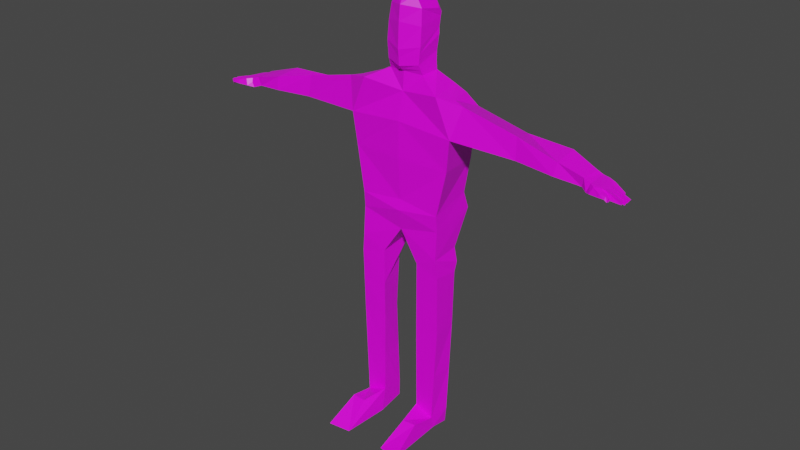 # Source: ActorV1.blend  (saved by Blender 3.1.7; exported with 4.5.12 LTS)
import bpy
from mathutils import Matrix  # noqa: F401  (used for matrix-valued properties, if any)

bpy.ops.wm.read_factory_settings(use_empty=True)
scene = bpy.context.scene
scene.name = 'Scene'

# ---- collections
col_collection = bpy.data.collections.new('Collection'); scene.collection.children.link(col_collection)

# ---- images (referenced by path relative to the original .blend; pixels are not part of the script)
import os
ASSET_DIR = os.environ.get("B2B_ASSET_DIR", "")  # directory of the original .blend (textures are referenced by path, not embedded)
HERE = os.path.dirname(os.path.abspath(__file__))  # packed textures are extracted next to this script under _unpacked/

def load_image(name, relpath, width, height, colorspace="sRGB"):
    """Load a texture the original file referenced (path relative to the .blend, or extracted next to this script)."""
    p = next((c for c in (os.path.join(HERE, relpath), os.path.join(ASSET_DIR, relpath)) if relpath and os.path.exists(c)), "")
    if p:
        img = bpy.data.images.load(p, check_existing=True)
        img.name = name
    else:  # same state as the original file: an image datablock whose file is absent (Cycles renders it pink)
        img = bpy.data.images.new(name, width, height)
        img.source = "FILE"
        img.filepath = "//" + (relpath or name)
    img.colorspace_settings.name = colorspace
    return img
img_skinmap_png_001 = load_image('skinmap.png.001', 'skinmap.png', 1024, 1024, 'sRGB')

# ---- materials (node trees are filled in below, after node groups)
mat_material = bpy.data.materials.new('Material')
mat_material.alpha_threshold = 0.0
mat_material.use_transparent_shadow = False
mat_material.line_color = (0.0, 0.0, 0.0, 1.0)

# ---- material node trees
mat_material.use_nodes = True; mat_material.node_tree.nodes.clear()
_N = mat_material.node_tree.nodes; _L = mat_material.node_tree.links
n0 = _N.new('ShaderNodeOutputMaterial'); n0.name = 'Material Output'; n0.location = (300, 300)
n1 = _N.new('ShaderNodeBsdfPrincipled'); n1.name = 'Principled BSDF'; n1.location = (10, 300)
n1.distribution = 'GGX'
n1.subsurface_method = 'BURLEY'
n1.inputs[2].default_value = 0.4
n1.inputs[3].default_value = 1.45
n1.inputs[27].default_value = (0.0, 0.0, 0.0, 1.0)
n1.inputs[28].default_value = 1.0
n2 = _N.new('ShaderNodeTexImage'); n2.name = 'Image Texture'; n2.location = (-280, 280)
n2.image = img_skinmap_png_001
_L.new(n1.outputs[0], n0.inputs[0])
_L.new(n2.outputs[0], n1.inputs[0])
n0.is_active_output = True

# ---- world
world_world = bpy.data.worlds.new('World'); scene.world = world_world
world_world.use_nodes = True; world_world.node_tree.nodes.clear()
_N = world_world.node_tree.nodes; _L = world_world.node_tree.links
n0 = _N.new('ShaderNodeOutputWorld'); n0.name = 'World Output'; n0.location = (300, 300)
n1 = _N.new('ShaderNodeBackground'); n1.name = 'Background'; n1.location = (10, 300)
n1.inputs[0].default_value = (0.05088, 0.05088, 0.05088, 1.0)
_L.new(n1.outputs[0], n0.inputs[0])
n0.is_active_output = True
world_world.color = (0.05088, 0.05088, 0.05088)
world_world.use_sun_shadow = False
world_world.sun_shadow_jitter_overblur = 0.0

# ---- meshes
me_cube = bpy.data.meshes.new('Cube')
me_cube.from_pydata([(0.567, 0.2405, 0.9783), (0.7556, 0.4452, -0.2762), (0.7013, -0.4191, 0.9669), (0.9, -0.3759, -0.2189), (0.3387, -0.3762, -3.235), (0.4091, 0.01739, -3.198), (0.7756, -0.3804, -3.202), (0.7704, 0.03374, -3.153), (0.7339, 0.3202, -0.8392), (0.7419, -0.4079, -1.006), (0.7316, 0.1082, -1.747), (0.7485, -0.4211, -1.785), (0.3539, -0.373, -4.757), (0.3642, 0.03756, -4.801), (0.6987, -0.3955, -4.886), (0.7684, -0.06699, -4.826), (0.8507, 0.3973, 0.2677), (0.9638, -0.4054, 0.3346), (0.8157, 0.1884, 0.9101), (0.921, -0.2209, 0.9157), (1.002, 0.2586, 0.705), (1.112, -0.2733, 0.8691), (2.62, 0.106, 0.1597), (2.737, -0.3247, 0.2444), (2.756, 0.1741, 0.4991), (2.774, -0.2761, 0.4574), (2.069, -0.2709, 0.2754), (2.039, -0.2252, 0.6356), (1.952, 0.1919, 0.2333), (1.936, 0.2317, 0.511), (0.7065, -0.3388, -5.096), (0.7294, -0.04609, -5.117), (0.3134, -0.4994, -5.133), (0.3707, 0.03829, -5.104), (0.4473, -0.8457, -4.798), (0.685, -0.824, -4.792), (0.3589, -1.336, -5.129), (0.7401, -1.404, -5.106), (0.3128, -0.2348, 1.167), (0.3265, 0.09346, 1.18), (0.3194, -0.3053, 1.621), (0.2975, 0.1711, 1.823), (0.2889, -0.2403, 2.188), (0.3086, 0.2049, 2.057), (0.1705, -0.2302, 2.377), (0.1968, 0.1921, 2.278), (0.2912, -0.3096, 1.334), (0.2923, 0.1285, 1.472), (0.294, 0.2082, 1.982), (0.3127, -0.2762, 1.924), (0.7824, -0.4079, -2.099), (0.7863, 0.04531, -2.161), (0.2989, 0.2411, -1.854), (0.3449, -0.3866, -1.984), (0.7458, -0.3873, -1.285), (0.7467, 0.4194, -1.14), (3.189, -0.279, 0.2047), (3.228, -0.3084, 0.3633), (3.151, 0.04023, 0.1997), (3.24, 0.03276, 0.3706), (3.294, 0.0165, 0.1683), (3.5, 0.0543, 0.1589), (3.537, 0.03841, 0.2664), (0.4339, 0.1065, -2.322), (0.7913, 0.09808, -1.988), (3.529, -0.3553, 0.1742), (3.327, 0.05019, 0.3216), (3.35, -0.3211, 0.3188), (3.296, -0.3488, 0.1726), (3.583, -0.2309, 0.269), (3.506, -0.2392, 0.1644), (3.512, -0.3151, 0.3121), (3.439, -0.3677, 0.1691), (3.337, -0.3476, 0.2541), (3.58, -0.3229, 0.289), (3.493, -0.3744, 0.1823), (3.545, -0.3378, 0.3047), (3.386, -0.4235, 0.2032), (3.431, -0.3906, 0.3093), (3.533, -0.3813, 0.1953), (3.554, -0.3559, 0.2898), (3.557, -0.4639, 0.2161), (3.56, -0.4473, 0.2712), (3.645, -0.3927, 0.1883), (3.626, -0.3833, 0.2736), (3.631, -0.4708, 0.2198), (3.611, -0.449, 0.2669), (3.672, -0.4022, 0.1881), (3.655, -0.3922, 0.2604), (3.657, -0.4705, 0.216), (3.663, -0.4483, 0.2586), (3.695, -0.3986, 0.172), (3.692, -0.3938, 0.2255), (3.692, -0.4624, 0.1844), (3.69, -0.4318, 0.2251), (3.563, -0.1332, 0.2665), (3.482, -0.1246, 0.1515), (3.564, -0.05477, 0.2543), (3.487, -0.024, 0.1588), (3.433, 0.05037, 0.2997), (3.85, -0.3302, 0.1454), (3.841, -0.2831, 0.1921), (3.828, -0.2834, 0.1382), (3.854, -0.3297, 0.1968), (3.881, -0.229, 0.18), (3.897, -0.2715, 0.1814), (3.856, -0.2223, 0.1305), (3.871, -0.2755, 0.127), (3.898, -0.1546, 0.1759), (3.894, -0.1939, 0.1759), (3.858, -0.1503, 0.1286), (3.865, -0.1956, 0.1284), (3.39, 0.03331, 0.1545), (3.743, -0.03943, 0.1906), (3.744, -0.04041, 0.1465), (3.759, -0.09532, 0.1833), (3.745, -0.09412, 0.1429), (0.1598, -0.05194, 2.358), (0.07426, -0.1181, 2.404), (0.07477, 0.07443, 2.393), (-0.567, 0.2405, 0.9783), (-0.7556, 0.4452, -0.2762), (-0.7013, -0.4191, 0.9669), (-0.9, -0.3759, -0.2189), (0.0, 0.4097, 0.8612), (0.0, 0.4181, -0.01173), (0.0, -0.327, 0.8753), (0.0, -0.4314, -0.2128), (-0.3387, -0.3762, -3.235), (-0.4091, 0.01739, -3.198), (-0.7756, -0.3804, -3.202), (-0.7704, 0.03374, -3.153), (-0.7339, 0.3202, -0.8392), (-0.7419, -0.4079, -1.006), (0.0, 0.4698, -0.6448), (0.0, -0.3928, -0.9275), (-0.7316, 0.1082, -1.747), (-0.7485, -0.4211, -1.785), (0.0, -0.3635, -1.468), (-0.3539, -0.373, -4.757), (-0.3642, 0.03756, -4.801), (-0.6987, -0.3955, -4.886), (-0.7684, -0.06699, -4.826), (-0.8507, 0.3973, 0.2677), (0.0, -0.431, 0.4117), (-0.9638, -0.4054, 0.3346), (0.0, 0.4741, 0.5359), (-0.8157, 0.1884, 0.9101), (-0.921, -0.2209, 0.9157), (-1.002, 0.2586, 0.705), (-1.112, -0.2733, 0.8691), (-2.62, 0.106, 0.1597), (-2.737, -0.3247, 0.2444), (-2.756, 0.1741, 0.4991), (-2.774, -0.2761, 0.4574), (-2.069, -0.2709, 0.2754), (-2.039, -0.2252, 0.6356), (-1.952, 0.1919, 0.2333), (-1.936, 0.2317, 0.511), (-0.7065, -0.3388, -5.096), (-0.7294, -0.04609, -5.117), (-0.3134, -0.4994, -5.133), (-0.3707, 0.03829, -5.104), (-0.4473, -0.8457, -4.798), (-0.685, -0.824, -4.792), (-0.3589, -1.336, -5.129), (-0.7401, -1.404, -5.106), (-0.3128, -0.2348, 1.167), (0.0, -0.3029, 1.19), (-0.3265, 0.09346, 1.18), (0.0, 0.1837, 1.158), (-0.3194, -0.3053, 1.621), (0.0, -0.4414, 1.559), (-0.2975, 0.1711, 1.823), (0.0, 0.3334, 1.656), (-0.2889, -0.2403, 2.188), (0.0, -0.3947, 2.233), (-0.3086, 0.2049, 2.057), (0.0, 0.3288, 2.097), (-0.1705, -0.2302, 2.377), (0.0, -0.2879, 2.394), (-0.1968, 0.1921, 2.278), (0.0, 0.2355, 2.297), (-0.2912, -0.3096, 1.334), (-1.841e-18, -0.419, 1.297), (0.0, 0.327, 1.495), (-0.2923, 0.1285, 1.472), (0.0, -0.4227, 1.984), (-0.294, 0.2082, 1.982), (-0.3127, -0.2762, 1.924), (0.0, 0.3589, 1.946), (-0.7824, -0.4079, -2.099), (-0.7863, 0.04531, -2.161), (-0.2989, 0.2411, -1.854), (-0.3449, -0.3866, -1.984), (-0.7458, -0.3873, -1.285), (-0.7467, 0.4194, -1.14), (0.0, 0.4445, -1.145), (0.0, -0.4439, -1.106), (-3.189, -0.279, 0.2047), (-3.228, -0.3084, 0.3633), (-3.151, 0.04023, 0.1997), (-3.24, 0.03276, 0.3706), (-3.294, 0.0165, 0.1683), (-3.5, 0.0543, 0.1589), (-3.537, 0.03841, 0.2664), (-0.4339, 0.1065, -2.322), (-0.7913, 0.09808, -1.988), (-3.529, -0.3553, 0.1742), (-3.327, 0.05019, 0.3216), (-3.35, -0.3211, 0.3188), (-3.296, -0.3488, 0.1726), (-3.583, -0.2309, 0.269), (-3.506, -0.2392, 0.1644), (-3.512, -0.3151, 0.3121), (-3.439, -0.3677, 0.1691), (-3.337, -0.3476, 0.2541), (-3.58, -0.3229, 0.289), (-3.493, -0.3744, 0.1823), (-3.545, -0.3378, 0.3047), (-3.386, -0.4235, 0.2032), (-3.431, -0.3906, 0.3093), (-3.533, -0.3813, 0.1953), (-3.554, -0.3559, 0.2898), (-3.557, -0.4639, 0.2161), (-3.56, -0.4473, 0.2712), (-3.645, -0.3927, 0.1883), (-3.626, -0.3833, 0.2736), (-3.631, -0.4708, 0.2198), (-3.611, -0.449, 0.2669), (-3.672, -0.4022, 0.1881), (-3.655, -0.3922, 0.2604), (-3.657, -0.4705, 0.216), (-3.663, -0.4483, 0.2586), (-3.695, -0.3986, 0.172), (-3.692, -0.3938, 0.2255), (-3.692, -0.4624, 0.1844), (-3.69, -0.4318, 0.2251), (-3.563, -0.1332, 0.2665), (-3.482, -0.1246, 0.1515), (-3.564, -0.05477, 0.2543), (-3.487, -0.024, 0.1588), (-3.433, 0.05037, 0.2997), (-3.85, -0.3302, 0.1454), (-3.841, -0.2831, 0.1921), (-3.828, -0.2834, 0.1382), (-3.854, -0.3297, 0.1968), (-3.881, -0.229, 0.18), (-3.897, -0.2715, 0.1814), (-3.856, -0.2223, 0.1305), (-3.871, -0.2755, 0.127), (-3.898, -0.1546, 0.1759), (-3.894, -0.1939, 0.1759), (-3.858, -0.1503, 0.1286), (-3.865, -0.1956, 0.1284), (-3.39, 0.03331, 0.1545), (-3.743, -0.03943, 0.1906), (-3.744, -0.04041, 0.1465), (-3.759, -0.09532, 0.1833), (-3.745, -0.09412, 0.1429), (0.0, 0.07613, 2.403), (-0.1598, -0.05194, 2.358), (0.0, -0.19, 2.404), (-0.07426, -0.1181, 2.404), (-0.07477, 0.07443, 2.393), (0.779, -0.3942, -2.65), (0.3418, -0.3814, -2.608), (0.7783, 0.03953, -2.656), (0.4216, 0.06203, -2.759), (-0.779, -0.3942, -2.651), (-0.3418, -0.3814, -2.61), (-0.7783, 0.03952, -2.657), (-0.4215, 0.06194, -2.76), (0.3867, 0.02748, -3.999), (0.3463, -0.3746, -3.996), (0.7371, -0.388, -4.044), (0.7694, -0.01663, -3.99), (-0.3867, 0.02748, -3.999), (-0.3463, -0.3746, -3.996), (-0.7371, -0.388, -4.044), (-0.7694, -0.01663, -3.99), (-9.203e-19, -0.361, 1.243), (0.3094, 0.1024, 1.326), (0.302, -0.2722, 1.251), (0.0, 0.2553, 1.326), (-0.3094, 0.1024, 1.326), (-0.302, -0.2722, 1.251), (0.3077, -0.3086, 1.508), (0.0, 0.3285, 1.531), (0.0, -0.4241, 1.425), (0.313, 0.1537, 1.72), (-0.3077, -0.3086, 1.508), (-0.313, 0.1537, 1.72), (0.3188, 0.1333, 2.124), (-0.3188, 0.1333, 2.124)], [], [(126, 2, 38, 168), (17, 2, 126, 144), (274, 273, 13, 12), (2, 17, 21, 19), (146, 124, 0, 16), (3, 127, 135, 9), (125, 1, 8, 134), (1, 3, 9, 8), (55, 54, 11, 10), (267, 265, 6, 7), (54, 198, 138, 11), (265, 266, 4, 6), (266, 268, 5, 4), (12, 13, 33, 32), (275, 274, 12, 14), (276, 275, 14, 15), (273, 276, 15, 13), (125, 146, 16, 1), (1, 16, 17, 3), (3, 17, 144, 127), (20, 18, 19, 21), (16, 0, 18, 20), (0, 2, 19, 18), (27, 26, 23, 25), (26, 28, 22, 23), (28, 29, 24, 22), (29, 27, 25, 24), (20, 21, 27, 29), (16, 20, 29, 28), (17, 16, 28, 26), (21, 17, 26, 27), (33, 31, 30, 32), (14, 12, 34, 35), (13, 15, 31, 33), (15, 14, 30, 31), (35, 34, 36, 37), (12, 32, 36, 34), (32, 30, 37, 36), (30, 14, 35, 37), (289, 287, 40, 172), (2, 0, 39, 38), (0, 124, 170, 39), (49, 48, 43, 293, 42), (290, 288, 174, 41), (287, 290, 41, 40), (43, 178, 182, 45), (187, 49, 42, 176), (48, 190, 178, 43), (117, 118, 262, 180, 44), (42, 293, 43, 45, 117, 44), (176, 42, 44, 180), (283, 282, 47, 46), (282, 284, 185, 47), (281, 283, 46, 184), (41, 174, 190, 48), (172, 40, 49, 187), (40, 41, 48, 49), (138, 197, 52, 53), (11, 138, 53, 50), (10, 11, 50, 51, 64), (9, 135, 198, 54), (134, 8, 55, 197), (8, 9, 54, 55), (24, 25, 57, 59), (22, 24, 59, 58), (23, 22, 58, 56), (25, 23, 56, 57), (68, 56, 58, 60), (52, 64, 51, 63), (66, 67, 71, 99), (61, 112, 99, 62), (58, 59, 66, 60), (56, 68, 73, 67, 57), (57, 67, 66, 59), (65, 72, 68, 60, 112, 61, 98, 96, 70), (77, 75, 79, 81), (72, 65, 75), (78, 76, 71, 67), (72, 75, 77), (77, 78, 67, 73), (82, 81, 85, 86), (76, 78, 82, 80), (75, 76, 80, 79), (78, 77, 81, 82), (84, 86, 90, 88), (79, 80, 84, 83), (80, 82, 86, 84), (81, 79, 83, 85), (89, 87, 91, 93), (85, 83, 87, 89), (86, 85, 89, 90), (83, 84, 88, 87), (93, 91, 92, 94), (90, 89, 93, 94), (87, 88, 92, 91), (88, 90, 94, 92), (95, 69, 105, 104), (95, 96, 111, 109), (61, 62, 113, 114), (74, 76, 75, 65), (70, 69, 101, 102), (102, 101, 103, 100), (65, 70, 102, 100), (74, 65, 100, 103), (69, 74, 103, 101), (62, 99, 71, 76, 74, 69, 95, 97), (105, 107, 106, 104), (96, 95, 104, 106), (69, 70, 107, 105), (70, 96, 106, 107), (109, 111, 110, 108), (97, 95, 109, 108), (98, 97, 108, 110), (96, 98, 110, 111), (60, 66, 99, 112), (114, 113, 115, 116), (97, 98, 116, 115), (62, 97, 115, 113), (98, 61, 114, 116), (77, 73, 68), (68, 72, 77), (64, 52, 10), (55, 10, 52, 197), (268, 63, 51, 267), (45, 119, 118, 117), (260, 119, 45, 182), (262, 118, 119, 260), (126, 168, 167, 122), (145, 144, 126, 122), (278, 139, 140, 277), (122, 148, 150, 145), (146, 143, 120, 124), (123, 133, 135, 127), (125, 134, 132, 121), (121, 132, 133, 123), (196, 136, 137, 195), (271, 131, 130, 269), (195, 137, 138, 198), (269, 130, 128, 270), (270, 128, 129, 272), (139, 161, 162, 140), (279, 141, 139, 278), (280, 142, 141, 279), (277, 140, 142, 280), (125, 121, 143, 146), (121, 123, 145, 143), (123, 127, 144, 145), (149, 150, 148, 147), (143, 149, 147, 120), (120, 147, 148, 122), (156, 154, 152, 155), (155, 152, 151, 157), (157, 151, 153, 158), (158, 153, 154, 156), (149, 158, 156, 150), (143, 157, 158, 149), (145, 155, 157, 143), (150, 156, 155, 145), (162, 161, 159, 160), (141, 164, 163, 139), (140, 162, 160, 142), (142, 160, 159, 141), (164, 166, 165, 163), (139, 163, 165, 161), (161, 165, 166, 159), (159, 166, 164, 141), (289, 172, 171, 291), (122, 167, 169, 120), (120, 169, 170, 124), (189, 175, 294, 177, 188), (292, 173, 174, 288), (291, 171, 173, 292), (177, 181, 182, 178), (187, 176, 175, 189), (188, 177, 178, 190), (261, 179, 180, 262, 263), (175, 179, 261, 181, 177, 294), (176, 180, 179, 175), (286, 183, 186, 285), (285, 186, 185, 284), (281, 184, 183, 286), (173, 188, 190, 174), (172, 187, 189, 171), (171, 189, 188, 173), (138, 194, 193, 197), (137, 191, 194, 138), (136, 207, 192, 191, 137), (133, 195, 198, 135), (134, 197, 196, 132), (132, 196, 195, 133), (153, 202, 200, 154), (151, 201, 202, 153), (152, 199, 201, 151), (154, 200, 199, 152), (211, 203, 201, 199), (193, 206, 192, 207), (209, 242, 214, 210), (204, 205, 242, 255), (201, 203, 209, 202), (199, 200, 210, 216, 211), (200, 202, 209, 210), (208, 213, 239, 241, 204, 255, 203, 211, 215), (220, 224, 222, 218), (215, 218, 208), (221, 210, 214, 219), (215, 220, 218), (220, 216, 210, 221), (225, 229, 228, 224), (219, 223, 225, 221), (218, 222, 223, 219), (221, 225, 224, 220), (227, 231, 233, 229), (222, 226, 227, 223), (223, 227, 229, 225), (224, 228, 226, 222), (232, 236, 234, 230), (228, 232, 230, 226), (229, 233, 232, 228), (226, 230, 231, 227), (236, 237, 235, 234), (233, 237, 236, 232), (230, 234, 235, 231), (231, 235, 237, 233), (238, 247, 248, 212), (238, 252, 254, 239), (204, 257, 256, 205), (217, 208, 218, 219), (213, 245, 244, 212), (245, 243, 246, 244), (208, 243, 245, 213), (217, 246, 243, 208), (212, 244, 246, 217), (205, 240, 238, 212, 217, 219, 214, 242), (248, 247, 249, 250), (239, 249, 247, 238), (212, 248, 250, 213), (213, 250, 249, 239), (252, 251, 253, 254), (240, 251, 252, 238), (241, 253, 251, 240), (239, 254, 253, 241), (203, 255, 242, 209), (257, 259, 258, 256), (240, 258, 259, 241), (205, 256, 258, 240), (241, 259, 257, 204), (220, 211, 216), (211, 220, 215), (207, 136, 193), (196, 197, 193, 136), (272, 271, 192, 206), (181, 261, 263, 264), (260, 182, 181, 264), (262, 260, 264, 263), (5, 268, 267, 7), (53, 52, 63, 268, 266), (50, 53, 266, 265), (51, 50, 265, 267), (129, 131, 271, 272), (194, 270, 272, 206, 193), (191, 269, 270, 194), (192, 271, 269, 191), (5, 7, 276, 273), (7, 6, 275, 276), (6, 4, 274, 275), (4, 5, 273, 274), (129, 277, 280, 131), (131, 280, 279, 130), (130, 279, 278, 128), (128, 278, 277, 129), (168, 281, 286, 167), (169, 285, 284, 170), (167, 286, 285, 169), (168, 38, 283, 281), (39, 170, 284, 282), (38, 39, 282, 283), (183, 291, 292, 186), (186, 292, 288, 185), (184, 289, 291, 183), (46, 47, 290, 287), (47, 185, 288, 290), (184, 46, 287, 289)])
_uv = me_cube.uv_layers.new(name='UVMap')
_uv.uv.foreach_set('vector', [0.6033, 0.3302, 0.6945, 0.3422, 0.644, 0.3682, 0.6033, 0.3711, 0.6489, 0.2187, 0.6148, 0.3009, 0.5236, 0.289, 0.5236, 0.2287, 0.1251, 0.2136, 0.1774, 0.2133, 0.1787, 0.109, 0.1253, 0.1146, 0.6148, 0.3009, 0.6489, 0.2187, 0.6682, 0.2882, 0.6434, 0.2942, 0.5339, 0.2543, 0.5339, 0.2966, 0.6077, 0.3118, 0.6446, 0.2194, 0.6406, 0.1467, 0.5236, 0.1475, 0.5236, 0.05451, 0.6201, 0.04435, 0.5339, 0.183, 0.6322, 0.1486, 0.6294, 0.07543, 0.5339, 0.1007, 0.7185, 0.3463, 0.6117, 0.3538, 0.6075, 0.2515, 0.7022, 0.2731, 0.1468, 0.3641, 0.04191, 0.3453, 0.03751, 0.2803, 0.1064, 0.2852, 0.0752, 0.2749, 0.01879, 0.2757, 0.02058, 0.2039, 0.07445, 0.2102, 0.1791, 0.4194, 0.09291, 0.44, 0.09291, 0.3981, 0.1795, 0.3615, 0.183, 0.2615, 0.1324, 0.2663, 0.1321, 0.1938, 0.1826, 0.1976, 0.1369, 0.2862, 0.1946, 0.2666, 0.1888, 0.2095, 0.1376, 0.2047, 0.4613, 0.2071, 0.453, 0.154, 0.4135, 0.1559, 0.4133, 0.226, 0.1781, 0.1003, 0.1329, 0.1058, 0.1338, 0.01783, 0.1737, 0.003019, 0.1981, 0.2602, 0.1498, 0.2531, 0.1488, 0.1437, 0.1915, 0.1514, 1.094, 0.1645, 1.144, 0.1657, 1.143, 0.05689, 1.091, 0.06026, 0.5339, 0.183, 0.5339, 0.2543, 0.6446, 0.2194, 0.6322, 0.1486, 0.7058, 0.2288, 0.6995, 0.2996, 0.5951, 0.3083, 0.599, 0.2363, 0.6406, 0.1467, 0.6489, 0.2187, 0.5236, 0.2287, 0.5236, 0.1475, 0.6248, 0.4446, 0.6005, 0.4355, 0.6142, 0.3823, 0.639, 0.3754, 0.6446, 0.2194, 0.6077, 0.3118, 0.64, 0.3029, 0.6643, 0.2763, 0.5682, 0.4423, 0.5856, 0.3565, 0.6142, 0.3823, 0.6005, 0.4355, 0.5127, 0.6734, 0.5166, 0.6266, 0.6035, 0.6225, 0.6083, 0.6502, 0.7034, 0.5079, 0.6882, 0.5681, 0.775, 0.5569, 0.7902, 0.5009, 0.7943, 0.5938, 0.7922, 0.6299, 0.8988, 0.6284, 0.8811, 0.5842, 0.1827, 0.6634, 0.1961, 0.6039, 0.2916, 0.5973, 0.2893, 0.6559, 0.6248, 0.4446, 0.639, 0.3754, 0.7596, 0.3817, 0.7462, 0.4411, 0.6446, 0.2194, 0.6643, 0.2763, 0.7857, 0.251, 0.7878, 0.2149, 0.6073, 0.1951, 0.5926, 0.2995, 0.7358, 0.2728, 0.751, 0.2126, 0.6682, 0.2882, 0.6489, 0.2187, 0.7927, 0.211, 0.7887, 0.2578, 0.336, 0.3394, 0.3827, 0.3285, 0.3797, 0.2904, 0.3286, 0.2695, 0.3787, 0.283, 0.3338, 0.286, 0.346, 0.2245, 0.3769, 0.2273, 1.091, 0.06026, 1.143, 0.05689, 1.138, 0.01909, 1.092, 0.02076, 0.4905, 0.4074, 0.4478, 0.3997, 0.4551, 0.3724, 0.4932, 0.3696, 0.3769, 0.2273, 0.346, 0.2245, 0.3345, 0.1607, 0.3841, 0.1518, 0.4613, 0.2071, 0.4133, 0.226, 0.4194, 0.3346, 0.4592, 0.2687, 0.3286, 0.2695, 0.3797, 0.2904, 0.3841, 0.1518, 0.3345, 0.1607, 0.4551, 0.3724, 0.4478, 0.3997, 0.392, 0.412, 0.3166, 0.3711, 0.1756, 0.807, 0.2159, 0.8173, 0.223, 0.8406, 0.1756, 0.8325, 0.5856, 0.3565, 0.5682, 0.4423, 0.5369, 0.4231, 0.5351, 0.3805, 0.6077, 0.3118, 0.5339, 0.2966, 0.5339, 0.3352, 0.5764, 0.3381, 0.2385, 0.925, 0.3138, 0.9358, 0.3103, 0.9624, 0.2786, 0.9681, 0.2468, 0.9737, 0.2132, 0.8895, 0.1725, 0.8872, 0.1725, 0.9049, 0.2225, 0.9253, 0.2399, 0.8613, 0.3125, 0.8779, 0.317, 0.9137, 0.2381, 0.8868, 0.7626, 0.8891, 0.7205, 0.8747, 0.7205, 0.9063, 0.7559, 0.9148, 0.0849, 0.9433, 0.1423, 0.9342, 0.1299, 0.9829, 0.0849, 0.9756, 0.859, 0.8869, 0.8125, 0.8792, 0.8125, 0.8992, 0.8547, 0.9136, 0.9417, 0.9697, 0.8428, 0.8973, 0.7667, 0.8228, 0.7699, 0.7206, 0.9489, 0.7801, 0.7032, 0.9439, 0.7349, 0.9382, 0.7666, 0.9326, 0.753, 0.9584, 0.7401, 0.9652, 0.7272, 0.9721, 0.7245, 0.7916, 0.7695, 0.7989, 0.7628, 0.8272, 0.7245, 0.8336, 0.08374, 0.8314, 0.1393, 0.8434, 0.1453, 0.862, 0.08149, 0.84, 0.2127, 0.8601, 0.1725, 0.8601, 0.1725, 0.882, 0.2124, 0.8786, 0.1933, 0.8147, 0.2325, 0.8129, 0.2311, 0.8215, 0.1933, 0.8222, 0.2225, 0.9253, 0.1725, 0.9049, 0.1725, 0.9397, 0.2189, 0.9474, 0.0849, 0.8879, 0.1323, 0.8961, 0.1423, 0.9342, 0.0849, 0.9433, 0.2381, 0.8868, 0.317, 0.9137, 0.3138, 0.9358, 0.2385, 0.925, 0.1519, 0.3266, 0.257, 0.3686, 0.2306, 0.2764, 0.1489, 0.2594, 0.1795, 0.3615, 0.09291, 0.3981, 0.1328, 0.3385, 0.1834, 0.3252, 0.2111, 0.2376, 0.1423, 0.2327, 0.144, 0.1918, 0.2029, 0.1837, 0.2098, 0.2063, 0.6201, 0.04435, 0.5236, 0.05451, 0.5236, 0.03129, 0.6206, 0.008062, 0.5339, 0.1007, 0.6294, 0.07543, 0.631, 0.03624, 0.5339, 0.03567, 0.7371, 0.1144, 0.6424, 0.09271, 0.6451, 0.05642, 0.75, 0.07517, 0.2893, 0.6559, 0.2916, 0.5973, 0.3508, 0.5931, 0.3523, 0.6375, 0.8811, 0.5842, 0.8988, 0.6284, 0.9618, 0.6116, 0.9502, 0.5894, 0.7902, 0.5009, 0.775, 0.5569, 0.8441, 0.5483, 0.849, 0.5068, 0.6083, 0.6502, 0.6035, 0.6225, 0.6623, 0.6174, 0.6674, 0.638, 0.863, 0.4977, 0.849, 0.5068, 0.8441, 0.5483, 0.8627, 0.5452, 1.082, 0.4435, 1.146, 0.4261, 1.146, 0.4035, 1.1, 0.3827, 0.3636, 0.6398, 0.3667, 0.5915, 0.3877, 0.5922, 0.3774, 0.6398, 0.9957, 0.5841, 0.9812, 0.5835, 0.9869, 0.6024, 1.0, 0.5981, 0.9502, 0.5894, 0.9618, 0.6116, 0.9731, 0.6053, 0.9688, 0.5853, 0.6623, 0.6174, 0.6763, 0.6132, 0.6815, 0.6238, 0.6833, 0.6322, 0.6674, 0.638, 0.3508, 0.5931, 0.3667, 0.5915, 0.3636, 0.6398, 0.3523, 0.6375, 0.8933, 0.4969, 0.8816, 0.4953, 0.863, 0.4977, 0.8627, 0.5452, 0.8751, 0.5474, 0.8896, 0.5502, 0.8879, 0.54, 0.8872, 0.5269, 0.8902, 0.512, 0.8747, 0.488, 0.8886, 0.4944, 0.8938, 0.4935, 0.897, 0.4828, 0.8816, 0.4953, 0.8933, 0.4969, 0.8886, 0.4944, 0.3772, 0.5824, 0.3919, 0.5893, 0.3877, 0.5922, 0.3667, 0.5915, 0.8816, 0.4953, 0.8886, 0.4944, 0.8747, 0.488, 0.6879, 0.6172, 0.6938, 0.631, 0.6833, 0.6322, 0.6815, 0.6238, 0.7106, 0.626, 0.7102, 0.6189, 0.7198, 0.6193, 0.7172, 0.6255, 0.3919, 0.5893, 0.3772, 0.5824, 0.3939, 0.575, 0.3931, 0.5869, 0.6981, 0.5615, 0.7048, 0.5774, 0.706, 0.5755, 0.7033, 0.5632, 0.6938, 0.631, 0.6879, 0.6172, 0.7102, 0.6189, 0.7106, 0.626, 0.4025, 0.5834, 0.4006, 0.5748, 0.4073, 0.5749, 0.4063, 0.5822, 0.7033, 0.5632, 0.706, 0.5755, 0.7154, 0.5734, 0.7178, 0.5623, 0.3931, 0.5869, 0.3939, 0.575, 0.4006, 0.5748, 0.4025, 0.5834, 0.897, 0.4828, 0.8938, 0.4935, 0.9083, 0.492, 0.9066, 0.4819, 0.9099, 0.4819, 0.9119, 0.4908, 0.9149, 0.4913, 0.9145, 0.483, 0.9066, 0.4819, 0.9083, 0.492, 0.9119, 0.4908, 0.9099, 0.4819, 0.7172, 0.6255, 0.7198, 0.6193, 0.7232, 0.6188, 0.7239, 0.6244, 0.7178, 0.5623, 0.7154, 0.5734, 0.7192, 0.5717, 0.7214, 0.5623, 0.4623, 0.5618, 0.4706, 0.5602, 0.4713, 0.5671, 0.4663, 0.5671, 0.4642, 0.5714, 0.4613, 0.5659, 0.4623, 0.5618, 0.4663, 0.5671, 0.7214, 0.5623, 0.7192, 0.5717, 0.724, 0.5671, 0.7244, 0.5602, 0.4715, 0.5717, 0.4642, 0.5714, 0.4663, 0.5671, 0.4713, 0.5671, 0.3943, 0.6159, 0.3968, 0.6032, 0.4377, 0.5979, 0.4356, 0.6034, 0.7072, 0.5725, 0.6967, 0.5575, 0.7465, 0.5545, 0.7503, 0.5607, 0.9957, 0.5841, 1.0, 0.5981, 1.027, 0.5882, 1.027, 0.5825, 0.7094, 0.5754, 0.7048, 0.5774, 0.6981, 0.5615, 0.7028, 0.5605, 0.6998, 0.5592, 0.7098, 0.5728, 0.7434, 0.5628, 0.7416, 0.5558, 0.4856, 0.5558, 0.4856, 0.5628, 0.4796, 0.5634, 0.4795, 0.5567, 0.8933, 0.4969, 0.8902, 0.512, 0.9321, 0.5063, 0.935, 0.5002, 0.7094, 0.5754, 0.7028, 0.5605, 0.7445, 0.5567, 0.7451, 0.5634, 0.3968, 0.6032, 0.3965, 0.5912, 0.4322, 0.5903, 0.4305, 0.5964, 0.3909, 0.6382, 0.3774, 0.6398, 0.3877, 0.5922, 0.3919, 0.5893, 0.3965, 0.5912, 0.3968, 0.6032, 0.3943, 0.6159, 0.3944, 0.6261, 0.4872, 0.5614, 0.4866, 0.5543, 0.4936, 0.5548, 0.4927, 0.5612, 0.6967, 0.5575, 0.7072, 0.5725, 0.7486, 0.5612, 0.7453, 0.5548, 0.7098, 0.5728, 0.6998, 0.5592, 0.7472, 0.5543, 0.7506, 0.5614, 0.8902, 0.512, 0.8872, 0.5269, 0.9358, 0.5142, 0.9377, 0.5073, 0.4972, 0.5607, 0.497, 0.5545, 0.5029, 0.5545, 0.5024, 0.5607, 0.3944, 0.6261, 0.3943, 0.6159, 0.4374, 0.608, 0.4378, 0.6131, 0.6974, 0.5585, 0.7073, 0.5709, 0.7507, 0.5607, 0.7455, 0.5545, 0.8872, 0.5269, 0.8879, 0.54, 0.936, 0.5236, 0.937, 0.5177, 0.9688, 0.5853, 0.9731, 0.6053, 0.9869, 0.6024, 0.9812, 0.5835, 0.5172, 0.5568, 0.5173, 0.5626, 0.5101, 0.5616, 0.5102, 0.5564, 0.7073, 0.5709, 0.6974, 0.5585, 0.7309, 0.5564, 0.7327, 0.5616, 0.3909, 0.6382, 0.3944, 0.6261, 0.4198, 0.6208, 0.4177, 0.6281, 0.8879, 0.54, 0.8896, 0.5502, 0.9212, 0.5378, 0.9214, 0.5309, 0.4674, 0.5642, 0.4773, 0.5709, 0.4771, 0.5602, 0.863, 0.4977, 0.8816, 0.4953, 0.8747, 0.488, 1.146, 0.4261, 1.082, 0.4435, 1.139, 0.4574, 0.1691, 0.3839, 0.1671, 0.305, 0.1109, 0.2911, 0.07199, 0.3833, 1.098, 0.3258, 1.1, 0.3827, 1.146, 0.4035, 1.145, 0.3391, 0.87, 0.973, 0.7993, 0.8764, 0.7998, 0.7755, 0.8545, 0.8155, 0.7919, 0.7867, 0.8535, 0.785, 0.9346, 0.8958, 0.8001, 0.9303, 0.7341, 0.7163, 0.809, 0.7898, 0.8082, 0.9693, 0.7125, 0.9719, 0.6033, 0.3302, 0.6033, 0.3711, 0.644, 0.3682, 0.6945, 0.3422, 0.6489, 0.2187, 0.5236, 0.2287, 0.5236, 0.289, 0.6148, 0.3009, 0.1251, 0.2136, 0.1253, 0.1146, 0.1787, 0.109, 0.1774, 0.2133, 0.6148, 0.3009, 0.6434, 0.2942, 0.6682, 0.2882, 0.6489, 0.2187, 0.5339, 0.2543, 0.6446, 0.2194, 0.6077, 0.3118, 0.5339, 0.2966, 0.6406, 0.1467, 0.6201, 0.04435, 0.5236, 0.05451, 0.5236, 0.1475, 0.5339, 0.183, 0.5339, 0.1007, 0.6294, 0.07543, 0.6322, 0.1486, 0.7185, 0.3463, 0.7022, 0.2731, 0.6075, 0.2515, 0.6117, 0.3538, 0.1468, 0.3641, 0.1064, 0.2852, 0.03751, 0.2803, 0.04191, 0.3453, 0.0752, 0.2747, 0.07445, 0.2102, 0.02058, 0.2039, 0.01879, 0.2756, 0.1791, 0.4194, 0.1795, 0.3615, 0.09291, 0.3981, 0.09291, 0.44, 0.183, 0.2614, 0.1826, 0.1976, 0.1321, 0.1938, 0.1324, 0.2662, 0.1369, 0.286, 0.1376, 0.2047, 0.1888, 0.2095, 0.1946, 0.2665, 0.4613, 0.2071, 0.4133, 0.226, 0.4135, 0.1559, 0.453, 0.154, 0.1781, 0.1003, 0.1737, 0.003019, 0.1338, 0.01783, 0.1329, 0.1058, 0.1981, 0.2602, 0.1915, 0.1514, 0.1488, 0.1437, 0.1498, 0.2531, 1.094, 0.1645, 1.091, 0.06026, 1.143, 0.05689, 1.144, 0.1657, 0.5339, 0.183, 0.6322, 0.1486, 0.6446, 0.2194, 0.5339, 0.2543, 0.7058, 0.2288, 0.599, 0.2363, 0.5951, 0.3083, 0.6995, 0.2996, 0.6406, 0.1467, 0.5236, 0.1475, 0.5236, 0.2287, 0.6489, 0.2187, 0.6248, 0.4446, 0.639, 0.3754, 0.6142, 0.3823, 0.6005, 0.4355, 0.6446, 0.2194, 0.6643, 0.2763, 0.64, 0.3029, 0.6077, 0.3118, 0.5682, 0.4423, 0.6005, 0.4355, 0.6142, 0.3823, 0.5856, 0.3565, 0.5127, 0.6734, 0.6083, 0.6502, 0.6035, 0.6225, 0.5166, 0.6266, 0.7034, 0.5079, 0.7902, 0.5009, 0.775, 0.5569, 0.6882, 0.5681, 0.7943, 0.5938, 0.8811, 0.5842, 0.8988, 0.6284, 0.7922, 0.6299, 0.1827, 0.6634, 0.2893, 0.6559, 0.2916, 0.5973, 0.1961, 0.6039, 0.6248, 0.4446, 0.7462, 0.4411, 0.7596, 0.3817, 0.639, 0.3754, 0.6446, 0.2194, 0.7878, 0.2149, 0.7857, 0.251, 0.6643, 0.2763, 0.6073, 0.1951, 0.751, 0.2126, 0.7358, 0.2728, 0.5926, 0.2995, 0.6682, 0.2882, 0.7887, 0.2578, 0.7927, 0.211, 0.6489, 0.2187, 0.336, 0.3394, 0.3286, 0.2695, 0.3797, 0.2904, 0.3827, 0.3285, 0.3787, 0.283, 0.3769, 0.2273, 0.346, 0.2245, 0.3338, 0.286, 1.091, 0.06026, 1.092, 0.02076, 1.138, 0.01909, 1.143, 0.05689, 0.4905, 0.4074, 0.4932, 0.3696, 0.4551, 0.3724, 0.4478, 0.3997, 0.3769, 0.2273, 0.3841, 0.1518, 0.3345, 0.1607, 0.346, 0.2245, 0.4613, 0.2071, 0.4592, 0.2687, 0.4194, 0.3346, 0.4133, 0.226, 0.3286, 0.2695, 0.3345, 0.1607, 0.3841, 0.1518, 0.3797, 0.2904, 0.4551, 0.3724, 0.3166, 0.3711, 0.392, 0.412, 0.4478, 0.3997, 0.1756, 0.807, 0.1756, 0.8325, 0.223, 0.8406, 0.2159, 0.8173, 0.5856, 0.3565, 0.5351, 0.3805, 0.5369, 0.4231, 0.5682, 0.4423, 0.6077, 0.3118, 0.5764, 0.3381, 0.5339, 0.3352, 0.5339, 0.2966, 0.2385, 0.925, 0.2468, 0.9737, 0.2786, 0.9681, 0.3103, 0.9624, 0.3138, 0.9358, 0.2132, 0.8895, 0.2225, 0.9253, 0.1725, 0.9049, 0.1725, 0.8872, 0.2399, 0.8613, 0.2381, 0.8868, 0.317, 0.9137, 0.3125, 0.8779, 0.7626, 0.8891, 0.7559, 0.9148, 0.7205, 0.9063, 0.7205, 0.8747, 0.0849, 0.9433, 0.0849, 0.9756, 0.1299, 0.9829, 0.1423, 0.9342, 0.859, 0.8869, 0.8547, 0.9136, 0.8125, 0.8992, 0.8125, 0.8792, 0.9417, 0.9697, 0.9489, 0.7801, 0.7699, 0.7206, 0.7667, 0.8228, 0.8428, 0.8973, 0.7032, 0.9439, 0.7272, 0.9721, 0.7401, 0.9652, 0.753, 0.9584, 0.7666, 0.9326, 0.7349, 0.9382, 0.7245, 0.7916, 0.7245, 0.8336, 0.7628, 0.8272, 0.7695, 0.7989, 0.1291, 0.8188, 0.1268, 0.8274, 0.1907, 0.8494, 0.1847, 0.8308, 0.2127, 0.8601, 0.2124, 0.8786, 0.1725, 0.882, 0.1725, 0.8601, 0.1756, 0.8298, 0.1756, 0.8373, 0.2135, 0.8366, 0.2149, 0.828, 0.2225, 0.9253, 0.2189, 0.9474, 0.1725, 0.9397, 0.1725, 0.9049, 0.0849, 0.8879, 0.0849, 0.9433, 0.1423, 0.9342, 0.1323, 0.8961, 0.2381, 0.8868, 0.2385, 0.925, 0.3138, 0.9358, 0.317, 0.9137, 0.1519, 0.3266, 0.1489, 0.2594, 0.2306, 0.2764, 0.257, 0.3686, 0.1795, 0.3615, 0.1834, 0.3252, 0.1328, 0.3385, 0.09291, 0.3981, 0.2111, 0.2376, 0.2098, 0.2063, 0.2029, 0.1837, 0.144, 0.1918, 0.1423, 0.2327, 0.6201, 0.04435, 0.6206, 0.008062, 0.5236, 0.03129, 0.5236, 0.05451, 0.5339, 0.1007, 0.5339, 0.03567, 0.631, 0.03624, 0.6294, 0.07543, 0.7371, 0.1144, 0.75, 0.07517, 0.6451, 0.05642, 0.6424, 0.09271, 0.2893, 0.6559, 0.3523, 0.6375, 0.3508, 0.5931, 0.2916, 0.5973, 0.8811, 0.5842, 0.9502, 0.5894, 0.9618, 0.6116, 0.8988, 0.6284, 0.7902, 0.5009, 0.849, 0.5068, 0.8441, 0.5483, 0.775, 0.5569, 0.6083, 0.6502, 0.6674, 0.638, 0.6623, 0.6174, 0.6035, 0.6225, 0.863, 0.4977, 0.8627, 0.5452, 0.8441, 0.5483, 0.849, 0.5068, 1.082, 0.4435, 1.1, 0.3827, 1.146, 0.4035, 1.146, 0.4261, 0.3636, 0.6398, 0.3774, 0.6398, 0.3877, 0.5922, 0.3667, 0.5915, 0.9957, 0.5841, 1.0, 0.5981, 0.9869, 0.6024, 0.9812, 0.5835, 0.9502, 0.5894, 0.9688, 0.5853, 0.9731, 0.6053, 0.9618, 0.6116, 0.6623, 0.6174, 0.6674, 0.638, 0.6833, 0.6322, 0.6815, 0.6238, 0.6763, 0.6132, 0.3508, 0.5931, 0.3523, 0.6375, 0.3636, 0.6398, 0.3667, 0.5915, 0.8933, 0.4969, 0.8902, 0.512, 0.8872, 0.5269, 0.8879, 0.54, 0.8896, 0.5502, 0.8751, 0.5474, 0.8627, 0.5452, 0.863, 0.4977, 0.8816, 0.4953, 0.8747, 0.488, 0.897, 0.4828, 0.8938, 0.4935, 0.8886, 0.4944, 0.8816, 0.4953, 0.8886, 0.4944, 0.8933, 0.4969, 0.3772, 0.5824, 0.3667, 0.5915, 0.3877, 0.5922, 0.3919, 0.5893, 0.8816, 0.4953, 0.8747, 0.488, 0.8886, 0.4944, 0.6879, 0.6172, 0.6815, 0.6238, 0.6833, 0.6322, 0.6938, 0.631, 0.7106, 0.626, 0.7172, 0.6255, 0.7198, 0.6193, 0.7102, 0.6189, 0.3919, 0.5893, 0.3931, 0.5869, 0.3939, 0.575, 0.3772, 0.5824, 0.6981, 0.5615, 0.7033, 0.5632, 0.706, 0.5755, 0.7048, 0.5774, 0.6938, 0.631, 0.7106, 0.626, 0.7102, 0.6189, 0.6879, 0.6172, 0.4025, 0.5834, 0.4063, 0.5822, 0.4073, 0.5749, 0.4006, 0.5748, 0.7033, 0.5632, 0.7178, 0.5623, 0.7154, 0.5734, 0.706, 0.5755, 0.3931, 0.5869, 0.4025, 0.5834, 0.4006, 0.5748, 0.3939, 0.575, 0.897, 0.4828, 0.9066, 0.4819, 0.9083, 0.492, 0.8938, 0.4935, 0.9099, 0.4819, 0.9145, 0.483, 0.9149, 0.4913, 0.9119, 0.4908, 0.9066, 0.4819, 0.9099, 0.4819, 0.9119, 0.4908, 0.9083, 0.492, 0.7172, 0.6255, 0.7239, 0.6244, 0.7232, 0.6188, 0.7198, 0.6193, 0.7178, 0.5623, 0.7214, 0.5623, 0.7192, 0.5717, 0.7154, 0.5734, 0.4623, 0.5618, 0.4663, 0.5671, 0.4713, 0.5671, 0.4706, 0.5602, 0.4642, 0.5714, 0.4663, 0.5671, 0.4623, 0.5618, 0.4613, 0.5659, 0.7214, 0.5623, 0.7244, 0.5602, 0.724, 0.5671, 0.7192, 0.5717, 0.4715, 0.5717, 0.4713, 0.5671, 0.4663, 0.5671, 0.4642, 0.5714, 0.3943, 0.6159, 0.4356, 0.6034, 0.4377, 0.5979, 0.3968, 0.6032, 0.7072, 0.5725, 0.7503, 0.5607, 0.7465, 0.5545, 0.6967, 0.5575, 0.9957, 0.5841, 1.027, 0.5825, 1.027, 0.5882, 1.0, 0.5981, 0.7094, 0.5754, 0.7028, 0.5605, 0.6981, 0.5615, 0.7048, 0.5774, 0.6998, 0.5592, 0.7416, 0.5558, 0.7434, 0.5628, 0.7098, 0.5728, 0.4856, 0.5558, 0.4795, 0.5567, 0.4796, 0.5634, 0.4856, 0.5628, 0.8933, 0.4969, 0.935, 0.5002, 0.9321, 0.5063, 0.8902, 0.512, 0.7094, 0.5754, 0.7451, 0.5634, 0.7445, 0.5567, 0.7028, 0.5605, 0.3968, 0.6032, 0.4305, 0.5964, 0.4322, 0.5903, 0.3965, 0.5912, 0.3909, 0.6382, 0.3944, 0.6261, 0.3943, 0.6159, 0.3968, 0.6032, 0.3965, 0.5912, 0.3919, 0.5893, 0.3877, 0.5922, 0.3774, 0.6398, 0.4872, 0.5614, 0.4927, 0.5612, 0.4936, 0.5548, 0.4866, 0.5543, 0.6967, 0.5575, 0.7453, 0.5548, 0.7486, 0.5612, 0.7072, 0.5725, 0.7098, 0.5728, 0.7506, 0.5614, 0.7472, 0.5543, 0.6998, 0.5592, 0.8902, 0.512, 0.9377, 0.5073, 0.9358, 0.5142, 0.8872, 0.5269, 0.4972, 0.5607, 0.5024, 0.5607, 0.5029, 0.5545, 0.497, 0.5545, 0.3944, 0.6261, 0.4378, 0.6131, 0.4374, 0.608, 0.3943, 0.6159, 0.6974, 0.5585, 0.7455, 0.5545, 0.7507, 0.5607, 0.7073, 0.5709, 0.8872, 0.5269, 0.937, 0.5177, 0.936, 0.5236, 0.8879, 0.54, 0.9688, 0.5853, 0.9812, 0.5835, 0.9869, 0.6024, 0.9731, 0.6053, 0.5172, 0.5568, 0.5102, 0.5564, 0.5101, 0.5616, 0.5173, 0.5626, 0.7073, 0.5709, 0.7327, 0.5616, 0.7309, 0.5564, 0.6974, 0.5585, 0.3909, 0.6382, 0.4177, 0.6281, 0.4198, 0.6208, 0.3944, 0.6261, 0.8879, 0.54, 0.9214, 0.5309, 0.9212, 0.5378, 0.8896, 0.5502, 0.4674, 0.5642, 0.4771, 0.5602, 0.4773, 0.5709, 0.863, 0.4977, 0.8747, 0.488, 0.8816, 0.4953, 1.146, 0.4261, 1.139, 0.4574, 1.082, 0.4435, 0.1691, 0.3839, 0.07199, 0.3833, 0.1109, 0.2911, 0.1671, 0.305, 1.098, 0.3257, 1.145, 0.339, 1.146, 0.4035, 1.1, 0.3827, 0.87, 0.973, 0.8545, 0.8155, 0.7998, 0.7755, 0.7993, 0.8764, 0.7919, 0.7867, 0.8001, 0.9303, 0.9346, 0.8958, 0.8535, 0.785, 0.7341, 0.7163, 0.7125, 0.9719, 0.8082, 0.9693, 0.809, 0.7898, 1.097, 0.2687, 1.098, 0.3258, 1.145, 0.3391, 1.144, 0.2745, 0.1362, 0.3674, 0.2179, 0.3843, 0.2004, 0.3235, 0.1946, 0.2666, 0.1369, 0.2862, 0.1834, 0.3252, 0.1328, 0.3385, 0.1324, 0.2663, 0.183, 0.2615, 0.07595, 0.3392, 0.01701, 0.3473, 0.01879, 0.2757, 0.0752, 0.2749, 1.097, 0.2687, 1.144, 0.2745, 1.145, 0.339, 1.098, 0.3257, 0.1362, 0.3674, 0.1369, 0.286, 0.1946, 0.2665, 0.2004, 0.3235, 0.2179, 0.3843, 0.1834, 0.3252, 0.183, 0.2614, 0.1324, 0.2662, 0.1328, 0.3385, 0.07595, 0.3392, 0.0752, 0.2747, 0.01879, 0.2756, 0.01701, 0.3473, 1.097, 0.2687, 1.144, 0.2745, 1.144, 0.1657, 1.094, 0.1645, 0.2046, 0.369, 0.1507, 0.3626, 0.1498, 0.2531, 0.1981, 0.2602, 0.1826, 0.1976, 0.1321, 0.1938, 0.1329, 0.1058, 0.1781, 0.1003, 0.1249, 0.3126, 0.1761, 0.3175, 0.1774, 0.2133, 0.1251, 0.2136, 1.097, 0.2687, 1.094, 0.1645, 1.144, 0.1657, 1.144, 0.2745, 0.2046, 0.369, 0.1981, 0.2602, 0.1498, 0.2531, 0.1507, 0.3626, 0.1826, 0.1976, 0.1781, 0.1003, 0.1329, 0.1058, 0.1321, 0.1938, 0.1249, 0.3126, 0.1251, 0.2136, 0.1774, 0.2133, 0.1761, 0.3175, 0.2285, 0.855, 0.2285, 0.8626, 0.2678, 0.8608, 0.2692, 0.8521, 0.2149, 0.8411, 0.2127, 0.8601, 0.1725, 0.8601, 0.1725, 0.8382, 0.1263, 0.8378, 0.1241, 0.8465, 0.1796, 0.8585, 0.169, 0.8396, 0.1756, 0.8727, 0.2163, 0.8698, 0.2149, 0.8784, 0.1756, 0.8802, 0.2149, 0.8411, 0.1725, 0.8382, 0.1725, 0.8601, 0.2127, 0.8601, 0.2473, 0.8278, 0.2899, 0.8295, 0.3006, 0.8485, 0.245, 0.8364, 0.7694, 0.8475, 0.7665, 0.8638, 0.8392, 0.8804, 0.8325, 0.8689, 0.2124, 0.8786, 0.2132, 0.8895, 0.1725, 0.8872, 0.1725, 0.882, 0.8005, 0.8424, 0.8005, 0.8498, 0.8408, 0.8601, 0.8384, 0.8417, 0.7694, 0.8475, 0.8325, 0.8689, 0.8392, 0.8804, 0.7665, 0.8638, 0.2124, 0.8786, 0.1725, 0.882, 0.1725, 0.8872, 0.2132, 0.8895, 0.8005, 0.8424, 0.8384, 0.8417, 0.8408, 0.8601, 0.8005, 0.8498])
me_cube.materials.append(mat_material)
me_cube.use_remesh_preserve_volume = False
me_cube.use_remesh_preserve_attributes = False
me_cube.use_mirror_x = True
me_cube.use_mirror_vertex_groups = False
me_cube.update()
arm_armature = bpy.data.armatures.new('Armature')  # bones are not reproduced

# ---- objects
ob_actor = bpy.data.objects.new('Actor', me_cube)
ob_armature = bpy.data.objects.new('Armature', arm_armature)

# ---- transforms, parenting, visibility, modifiers, constraints
ob_actor.parent = ob_armature
ob_actor.matrix_parent_inverse = Matrix(((1.0, -0.0, -0.0, -0.01651), (-0.0, 1.0, 0.0, 1.717), (-0.0, -0.0, 1.0, -3.7), (-0.0, 0.0, -0.0, 1.0)))
ob_actor.location = (0.0, 0.0, 5.065)
ob_actor.lock_rotations_4d = False
ob_actor.empty_display_type = 'ARROWS'
ob_actor.lineart.crease_threshold = 0.0
ob_actor.use_mesh_mirror_x = True
_vg = ob_actor.vertex_groups.new(name='Pelvis')
for _i, _w in zip([1, 3, 8, 9, 52, 53, 54, 55, 121, 123, 125, 127, 132, 133, 134, 135, 138, 193, 194, 195, 196, 197, 198, 266, 270], [0.1314, 0.03522, 0.487, 0.1074, 0.06669, 0.0326, 0.05993, 0.2565, 0.04403, 0.003854, 0.03249, 0.08314, 0.1565, 0.08345, 0.8621, 0.7154, 0.6939, 0.06335, 0.03155, 0.05499, 0.1393, 0.9039, 0.7353, 0.0163, 0.01577]): _vg.add([_i], _w, 'REPLACE')
_vg = ob_actor.vertex_groups.new(name='LowerChest')
for _i, _w in zip([1, 3, 8, 9, 16, 17, 55, 121, 123, 125, 127, 132, 133, 134, 135, 143, 144, 145, 146, 196, 198], [0.5853, 0.503, 0.1312, 0.05344, 0.1236, 0.06381, 0.04524, 0.5709, 0.4909, 0.8933, 0.7265, 0.1308, 0.05547, 0.08371, 0.09697, 0.1195, 0.1078, 0.06127, 0.07289, 0.0466, 0.04431]): _vg.add([_i], _w, 'REPLACE')
_vg = ob_actor.vertex_groups.new(name='UpperChest')
for _i, _w in zip([0, 2, 16, 17, 38, 39, 46, 120, 122, 124, 125, 126, 127, 143, 144, 145, 146, 167, 168, 169, 183, 184, 281, 282, 283, 285, 286, 287, 289, 291], [0.06953, 0.05465, 0.02525, 0.004563, 0.09146, 0.0123, 0.04794, 0.06624, 0.05472, 0.792, 0.02893, 0.6932, 0.09442, 0.02411, 0.7199, 0.00369, 0.8444, 0.09437, 0.1526, 0.01654, 0.05109, 0.05103, 0.1018, 0.006149, 0.0697, 0.008271, 0.07273, 0.02397, 0.02551, 0.02555]): _vg.add([_i], _w, 'REPLACE')
_vg = ob_actor.vertex_groups.new(name='ankle.L')
for _i, _w in zip([4, 5, 6, 7, 12, 13, 14, 15, 30, 31, 32, 33, 34, 35, 50, 63, 265, 266, 267, 268, 273, 274, 275, 276], [0.9652, 0.8478, 0.9668, 0.4227, 0.8197, 0.9291, 0.05697, 0.9076, 0.01397, 0.4971, 0.1306, 0.544, 0.1509, 0.00299, 0.02016, 0.114, 0.4935, 0.4826, 0.2114, 0.4809, 0.8885, 0.8925, 0.5119, 0.6651]): _vg.add([_i], _w, 'REPLACE')
_vg = ob_actor.vertex_groups.new(name='foot.L')
for _i, _w in zip([12, 13, 14, 15, 30, 31, 32, 33, 34, 35, 36, 37, 273, 274, 275, 276], [0.1796, 0.06837, 0.944, 0.08827, 0.968, 0.5025, 0.8693, 0.4556, 0.849, 0.9735, 1.037, 1.005, 0.03418, 0.08979, 0.472, 0.04413]): _vg.add([_i], _w, 'REPLACE')
_vg = ob_actor.vertex_groups.new(name='UpperArm.L')
for _i, _w in zip([0, 1, 2, 3, 8, 9, 16, 17, 18, 19, 20, 21, 24, 26, 27, 28, 29, 38, 39, 46, 47, 124, 126, 144, 146, 168, 281, 282, 283, 287, 290], [0.7917, 0.1818, 0.8255, 0.2635, 0.04801, 0.0006449, 0.776, 0.8458, 0.9357, 0.9471, 0.9609, 0.9503, 0.002172, 0.05357, 0.1119, 0.5084, 0.8551, 0.1708, 0.1731, 0.07611, 0.003378, 0.02797, 0.05213, 0.05658, 0.0101, 0.02018, 0.01009, 0.08826, 0.1234, 0.03805, 0.001689]): _vg.add([_i], _w, 'REPLACE')
_vg = ob_actor.vertex_groups.new(name='LowerArm.L')
for _i, _w in zip([17, 21, 22, 23, 24, 25, 26, 27, 28, 29, 56, 57, 58, 59, 60, 66], [0.0141, 0.01553, 0.977, 0.9538, 0.9304, 0.9563, 0.9437, 0.8861, 0.4894, 0.1432, 0.07473, 0.03533, 0.7222, 0.1089, 0.08602, 0.000875]): _vg.add([_i], _w, 'REPLACE')
_vg = ob_actor.vertex_groups.new(name='UpperPinkie.L')
for _i, _w in zip([24, 57, 58, 59, 60, 61, 62, 66, 68, 99, 112], [0.0421, 0.05555, 0.203, 0.8134, 0.7807, 0.05579, 0.03572, 0.8582, 0.004516, 0.4946, 0.4841]): _vg.add([_i], _w, 'REPLACE')
_vg = ob_actor.vertex_groups.new(name='LowerPinky.L')
for _i, _w in zip([60, 61, 62, 66, 95, 96, 97, 98, 99, 112, 113, 114, 115, 116], [0.08618, 0.9178, 0.9428, 0.08747, 0.06561, 0.1091, 0.9171, 0.88, 0.4875, 0.4628, 0.9936, 0.9938, 0.9908, 0.9932]): _vg.add([_i], _w, 'REPLACE')
_vg = ob_actor.vertex_groups.new(name='UpperRing.L')
_vg = ob_actor.vertex_groups.new(name='LowerRing.L')
for _i, _w in zip([69, 70, 76, 95, 96, 97, 98, 108, 109, 110, 111, 112], [0.0655, 0.08158, 0.02639, 0.8564, 0.7507, 0.07078, 0.08217, 0.9995, 1.007, 0.9931, 0.9994, 0.05105]): _vg.add([_i], _w, 'REPLACE')
_vg = ob_actor.vertex_groups.new(name='UpperMiddle.L')
_vg = ob_actor.vertex_groups.new(name='LowerMiddle.L')
for _i, _w in zip([65, 69, 70, 71, 72, 74, 75, 76, 80, 95, 96, 104, 105, 106, 107], [0.09465, 0.8606, 0.8148, 0.0373, 0.05304, 0.1335, 0.0142, 0.09789, 0.05824, 0.05774, 0.08798, 0.9906, 1.018, 0.9927, 1.0]): _vg.add([_i], _w, 'REPLACE')
_vg = ob_actor.vertex_groups.new(name='UpperIndex.L')
_vg = ob_actor.vertex_groups.new(name='LowerIndex.L')
for _i, _w in zip([65, 67, 69, 70, 71, 74, 75, 76, 78, 79, 80, 82, 84, 88, 100, 101, 102, 103], [0.7313, 0.01428, 0.059, 0.03395, 0.7199, 0.8027, 0.1844, 0.6639, 0.07016, 0.02087, 0.3946, 0.01615, 0.06534, 0.005248, 0.9979, 0.9752, 0.9885, 1.0]): _vg.add([_i], _w, 'REPLACE')
_vg = ob_actor.vertex_groups.new(name='UpperThumb.L')
for _i, _w in zip([23, 25, 56, 57, 58, 59, 60, 65, 66, 67, 68, 70, 71, 72, 73, 75, 76, 77, 78, 79, 80, 82], [0.02812, 0.02703, 0.9011, 0.8962, 0.06086, 0.06325, 0.02391, 0.1026, 0.01259, 0.9396, 0.9604, 0.03729, 0.1211, 0.8871, 0.9628, 0.4808, 0.07029, 0.9385, 0.8651, 0.05911, 0.05464, 0.05061]): _vg.add([_i], _w, 'REPLACE')
_vg = ob_actor.vertex_groups.new(name='Bone.028')
for _i, _w in zip([120, 121, 122, 123, 124, 126, 127, 132, 133, 143, 144, 145, 146, 147, 148, 149, 150, 156, 157, 158, 167, 168, 169, 171, 183, 186, 281, 285, 286, 291, 292], [0.8007, 0.1862, 0.8302, 0.2698, 0.02877, 0.05314, 0.0002422, 0.05211, 0.006175, 0.7652, 0.05685, 0.8458, 0.01006, 0.9305, 0.9461, 0.9389, 0.947, 0.06912, 0.08188, 0.4503, 0.1799, 0.02341, 0.1887, 0.0004956, 0.08192, 0.0152, 0.0117, 0.1019, 0.1309, 0.04121, 0.0076]): _vg.add([_i], _w, 'REPLACE')
_vg = ob_actor.vertex_groups.new(name='Bone.029')
for _i, _w in zip([143, 145, 149, 150, 151, 152, 153, 154, 155, 156, 157, 158, 200, 201, 202], [0.02085, 0.02837, 0.001693, 0.02297, 0.9634, 0.9467, 0.9299, 0.9545, 0.978, 0.929, 0.9136, 0.5484, 0.0005789, 0.05973, 0.01454]): _vg.add([_i], _w, 'REPLACE')
_vg = ob_actor.vertex_groups.new(name='Bone.030')
for _i, _w in zip([151, 153, 199, 200, 201, 202, 203, 209, 242, 255], [0.006117, 0.05768, 0.02343, 0.04641, 0.8659, 0.8812, 0.8331, 0.8223, 0.1307, 0.1619]): _vg.add([_i], _w, 'REPLACE')
_vg = ob_actor.vertex_groups.new(name='Bone.031')
for _i, _w in zip([203, 204, 205, 209, 238, 239, 240, 241, 242, 251, 253, 254, 255, 256, 257, 258, 259], [0.1255, 0.9502, 0.9602, 0.1408, 0.08279, 0.2028, 0.9166, 0.8733, 0.828, 0.02878, 0.08917, 0.05871, 0.8194, 0.9859, 0.986, 0.9809, 0.9848]): _vg.add([_i], _w, 'REPLACE')
_vg = ob_actor.vertex_groups.new(name='Bone.032')
_vg = ob_actor.vertex_groups.new(name='Bone.033')
for _i, _w in zip([204, 212, 213, 214, 215, 219, 223, 238, 239, 240, 241, 242, 247, 249, 250, 251, 252, 253, 254], [0.01984, 0.1018, 0.04396, 0.004938, 0.07717, 0.05341, 0.02041, 0.8318, 0.6715, 0.076, 0.1342, 0.04071, 0.01855, 0.04785, 0.003175, 0.9535, 0.9713, 0.8987, 0.9305]): _vg.add([_i], _w, 'REPLACE')
_vg = ob_actor.vertex_groups.new(name='Bone.034')
_vg = ob_actor.vertex_groups.new(name='Bone.035')
for _i, _w in zip([208, 212, 213, 214, 215, 217, 218, 219, 222, 223, 238, 239, 243, 244, 245, 246, 247, 248, 249, 250], [0.08437, 0.7787, 0.8843, 0.022, 0.05951, 0.2424, 0.03486, 0.07553, 0.01616, 0.05039, 0.07258, 0.06641, 0.06941, 0.0735, 0.09334, 0.03534, 0.9596, 1.003, 0.93, 0.9551]): _vg.add([_i], _w, 'REPLACE')
_vg = ob_actor.vertex_groups.new(name='Bone.036')
_vg = ob_actor.vertex_groups.new(name='Bone.037')
for _i, _w in zip([208, 210, 212, 213, 214, 215, 217, 218, 219, 221, 222, 223, 225, 226, 227, 231, 243, 244, 245, 246], [0.8127, 0.02127, 0.1005, 0.009052, 0.7114, 0.01786, 0.7348, 0.3121, 0.684, 0.0786, 0.2555, 0.4524, 0.0501, 0.01309, 0.103, 0.05381, 0.9169, 0.9116, 0.8863, 0.949]): _vg.add([_i], _w, 'REPLACE')
_vg = ob_actor.vertex_groups.new(name='Bone.038')
for _i, _w in zip([152, 154, 199, 200, 201, 202, 203, 208, 209, 210, 211, 213, 214, 215, 216, 218, 219, 220, 221, 222, 223, 224, 225, 226, 227, 239], [0.02434, 0.02539, 0.9411, 0.9218, 0.05773, 0.06424, 0.01444, 0.0747, 0.01043, 0.9361, 0.9787, 0.003494, 0.1359, 0.8752, 0.9921, 0.4774, 0.086, 0.9649, 0.8535, 0.2791, 0.08625, 0.01384, 0.0639, 0.002257, 0.01648, 0.05214]): _vg.add([_i], _w, 'REPLACE')
_vg = ob_actor.vertex_groups.new(name='Bone.039')
for _i, _w in zip([208, 214, 217, 218, 219, 221, 222, 223, 224, 225, 226, 227, 228, 229, 230, 231, 232, 233, 234, 235, 236, 237], [0.001021, 0.06924, 0.02266, 0.162, 0.1414, 0.05586, 0.4275, 0.4023, 0.944, 0.8792, 0.9378, 0.8501, 0.9764, 0.9492, 0.9584, 0.9185, 0.978, 0.9689, 0.9637, 0.961, 0.9798, 0.9723]): _vg.add([_i], _w, 'REPLACE')
_vg = ob_actor.vertex_groups.new(name='Bone.003')
for _i, _w in zip([139, 140, 141, 142, 159, 160, 161, 162, 163, 164, 165, 166, 277, 278, 279, 280], [0.145, 0.02199, 0.9183, 0.1294, 0.9558, 0.7295, 0.8847, 0.1858, 0.8947, 0.9822, 1.07, 1.02, 0.01099, 0.0725, 0.4592, 0.06469]): _vg.add([_i], _w, 'REPLACE')
_vg = ob_actor.vertex_groups.new(name='Neck')
for _i, _w in zip([0, 2, 18, 38, 39, 40, 46, 47, 49, 120, 122, 124, 126, 167, 168, 169, 170, 171, 172, 183, 184, 185, 186, 189, 281, 282, 283, 284, 285, 286, 287, 288, 289, 290, 291, 292], [0.09846, 0.06572, 0.003303, 0.4799, 0.6232, 0.07847, 0.2418, 0.1075, 0.01071, 0.0889, 0.06326, 0.1129, 0.1101, 0.4625, 0.4383, 0.5951, 0.9882, 0.07968, 0.06391, 0.2393, 0.1713, 0.07827, 0.1154, 0.01334, 0.3048, 0.3653, 0.3609, 0.5332, 0.3553, 0.3509, 0.1602, 0.03914, 0.1176, 0.05374, 0.1595, 0.05769]): _vg.add([_i], _w, 'REPLACE')
_vg = ob_actor.vertex_groups.new(name='Head')
for _i, _w in zip([0, 2, 38, 39, 40, 41, 42, 43, 44, 45, 46, 47, 48, 49, 117, 118, 119, 120, 122, 126, 167, 168, 169, 171, 172, 173, 174, 175, 176, 177, 178, 179, 180, 181, 182, 183, 184, 185, 186, 187, 188, 189, 190, 260, 261, 262, 263, 264, 281, 282, 283, 284, 285, 286, 287, 288, 289, 290, 291, 292, 293, 294], [0.00666, 0.01886, 0.2422, 0.1672, 0.8781, 0.9781, 0.9867, 0.9962, 0.9916, 0.9986, 0.6223, 0.8592, 0.9908, 0.953, 0.9952, 0.9951, 0.9982, 0.006647, 0.01985, 0.06695, 0.2476, 0.3312, 0.1764, 0.8736, 0.9005, 0.973, 0.9798, 0.9856, 0.9848, 0.9949, 0.9986, 0.9909, 0.9913, 0.9981, 0.9996, 0.6169, 0.7352, 0.9206, 0.844, 0.9695, 0.988, 0.95, 0.996, 0.9986, 0.994, 0.9936, 0.9946, 0.9979, 0.5332, 0.5132, 0.4322, 0.4603, 0.5102, 0.4322, 0.7502, 0.9502, 0.8178, 0.9186, 0.7452, 0.9085, 0.9915, 0.9903]): _vg.add([_i], _w, 'REPLACE')
_vg = ob_actor.vertex_groups.new(name='LegToPelvis.L')
for _i, _w in zip([1, 3, 8, 9, 10, 11, 50, 51, 52, 53, 54, 55, 63, 64, 135, 138, 197, 198, 265, 266, 267, 268], [0.07594, 0.147, 0.3177, 0.7958, 0.9142, 0.8727, 0.1825, 0.08518, 0.7869, 0.8344, 0.8969, 0.6613, 0.1803, 0.7052, 0.08049, 0.1325, 0.02606, 0.09807, 0.09124, 0.4172, 0.04259, 0.09015]): _vg.add([_i], _w, 'REPLACE')
_vg = ob_actor.vertex_groups.new(name='UpperLeg.L')
for _i, _w in zip([4, 5, 6, 7, 10, 11, 50, 51, 52, 53, 63, 64, 265, 266, 267, 268, 273, 274, 275, 276], [0.0334, 0.1457, 0.01146, 0.5817, 0.05681, 0.1084, 0.7757, 0.9042, 0.1806, 0.09163, 0.689, 0.2851, 0.3936, 0.06252, 0.743, 0.4173, 0.07284, 0.0167, 0.005731, 0.2909]): _vg.add([_i], _w, 'REPLACE')
_vg = ob_actor.vertex_groups.new(name='LowerLeg.l')
_vg = ob_actor.vertex_groups.new(name='LowerThumb.L')
for _i, _w in zip([65, 71, 72, 74, 75, 76, 78, 79, 80, 81, 82, 83, 84, 85, 86, 87, 88, 89, 90, 91, 92, 93, 94], [0.06115, 0.07844, 0.01126, 0.02379, 0.2992, 0.1718, 0.05362, 0.8993, 0.4947, 0.9683, 0.9115, 0.9928, 0.9128, 0.994, 0.974, 0.9966, 0.9626, 0.9969, 0.9904, 0.9971, 0.9918, 0.9986, 0.9954]): _vg.add([_i], _w, 'REPLACE')
_vg = ob_actor.vertex_groups.new(name='Bone.023')
for _i, _w in zip([121, 123, 132, 133, 135, 136, 137, 138, 191, 192, 193, 194, 195, 196, 197, 198, 206, 207, 269, 270, 271, 272], [0.08059, 0.1483, 0.3249, 0.7835, 0.08096, 0.9494, 0.9814, 0.1493, 0.9595, 0.9513, 0.9641, 0.9664, 0.8971, 0.6606, 0.03476, 0.1016, 0.8524, 0.9645, 0.4797, 0.4832, 0.4757, 0.4262]): _vg.add([_i], _w, 'REPLACE')
_vg = ob_actor.vertex_groups.new(name='Bone.024')
for _i, _w in zip([128, 129, 130, 131, 191, 192, 206, 269, 270, 271, 272, 277, 278, 279, 280], [0.9704, 0.9778, 0.9742, 0.9703, 0.02172, 0.03338, 0.1277, 0.4979, 0.4852, 0.5018, 0.5528, 0.4889, 0.4852, 0.4871, 0.4852]): _vg.add([_i], _w, 'REPLACE')
_vg = ob_actor.vertex_groups.new(name='Bone.025')
_vg = ob_actor.vertex_groups.new(name='Bone.026')
for _i, _w in zip([139, 140, 141, 142, 159, 160, 161, 162, 163, 277, 278, 279, 280], [0.8402, 0.9526, 0.08107, 0.8585, 0.03745, 0.2679, 0.1136, 0.8111, 0.1035, 0.4763, 0.4201, 0.04054, 0.4292]): _vg.add([_i], _w, 'REPLACE')
_vg = ob_actor.vertex_groups.new(name='IKLegControl.L')
for _i, _w in zip([139, 140, 141, 142, 159, 160, 161, 162, 163, 164, 165, 166, 277, 278, 279, 280], [0.9227, 0.1254, 0.949, 0.131, 0.9527, 0.5095, 0.9762, 0.4831, 0.9897, 0.9943, 1.007, 1.004, 0.06272, 0.4613, 0.4745, 0.06549]): _vg.add([_i], _w, 'REPLACE')
_vg = ob_actor.vertex_groups.new(name='UpperArm.R')
for _i, _w in zip([120, 121, 122, 123, 124, 126, 127, 132, 133, 143, 144, 145, 146, 147, 148, 149, 150, 153, 155, 156, 157, 158, 167, 168, 169, 171, 183, 186, 281, 285, 286, 291, 292], [0.8048, 0.1868, 0.827, 0.2687, 0.02916, 0.05296, 2.362e-05, 0.05171, 0.004752, 0.7682, 0.05661, 0.842, 0.01033, 0.9377, 0.9462, 0.9585, 0.9483, 0.0008891, 0.003561, 0.1043, 0.1293, 0.805, 0.1795, 0.02325, 0.1894, 0.0004228, 0.08179, 0.01546, 0.01162, 0.1024, 0.1307, 0.04111, 0.007732]): _vg.add([_i], _w, 'REPLACE')
_vg = ob_actor.vertex_groups.new(name='LowerArm.R')
for _i, _w in zip([143, 145, 150, 151, 152, 153, 154, 155, 156, 157, 158, 199, 200, 201, 202], [0.01237, 0.02805, 0.01914, 0.9614, 0.9432, 0.9219, 0.9536, 0.9698, 0.8936, 0.8661, 0.1928, 0.0008911, 0.004383, 0.05865, 0.00969]): _vg.add([_i], _w, 'REPLACE')
_vg = ob_actor.vertex_groups.new(name='UpperPinkie.R')
for _i, _w in zip([151, 153, 199, 200, 201, 202, 203, 209, 242, 255], [0.004504, 0.05529, 0.04285, 0.05247, 0.8693, 0.8906, 0.8259, 0.8336, 0.1096, 0.1637]): _vg.add([_i], _w, 'REPLACE')
_vg = ob_actor.vertex_groups.new(name='LowerPinky.R')
for _i, _w in zip([203, 204, 205, 209, 238, 239, 240, 241, 242, 255, 256, 257, 258, 259], [0.1307, 0.9502, 0.9694, 0.1343, 0.07972, 0.2367, 0.9182, 0.8576, 0.8568, 0.8149, 0.9882, 0.9877, 0.9823, 0.9868]): _vg.add([_i], _w, 'REPLACE')
_vg = ob_actor.vertex_groups.new(name='UpperRing.R')
_vg = ob_actor.vertex_groups.new(name='LowerRing.R')
for _i, _w in zip([204, 212, 213, 214, 215, 219, 223, 238, 239, 240, 241, 242, 251, 252, 253, 254], [0.02092, 0.09156, 0.06005, 0.002382, 0.06601, 0.05278, 0.01694, 0.8378, 0.6149, 0.07498, 0.1459, 0.02484, 0.9941, 1.007, 0.9839, 0.9978]): _vg.add([_i], _w, 'REPLACE')
_vg = ob_actor.vertex_groups.new(name='UpperMiddle.R')
_vg = ob_actor.vertex_groups.new(name='LowerMiddle.R')
for _i, _w in zip([208, 212, 213, 214, 215, 217, 218, 219, 222, 223, 238, 239, 244, 247, 248, 249, 250], [0.09951, 0.7992, 0.8402, 0.0167, 0.05531, 0.2328, 0.03708, 0.07164, 0.01627, 0.04284, 0.07103, 0.07608, 0.03068, 0.9843, 1.023, 0.9893, 0.9993]): _vg.add([_i], _w, 'REPLACE')
_vg = ob_actor.vertex_groups.new(name='UpperIndex.R')
_vg = ob_actor.vertex_groups.new(name='LowerIndex.R')
for _i, _w in zip([208, 210, 212, 213, 214, 215, 217, 218, 219, 221, 222, 223, 225, 227, 231, 243, 244, 245, 246], [0.7624, 0.01316, 0.09146, 0.02767, 0.716, 0.008637, 0.7454, 0.2709, 0.6815, 0.06893, 0.2268, 0.4338, 0.03672, 0.08707, 0.03285, 0.9777, 0.9535, 0.9705, 0.9847]): _vg.add([_i], _w, 'REPLACE')
_vg = ob_actor.vertex_groups.new(name='UpperThumb.R')
for _i, _w in zip([152, 154, 199, 200, 201, 202, 203, 208, 209, 210, 211, 213, 214, 215, 216, 218, 219, 220, 221, 222, 223, 224, 225, 227, 239], [0.02838, 0.02821, 0.9256, 0.916, 0.05524, 0.05925, 0.01642, 0.1027, 0.004301, 0.9431, 0.9727, 0.03024, 0.1337, 0.887, 0.9869, 0.5259, 0.08519, 0.9555, 0.8709, 0.31, 0.08533, 0.03084, 0.0618, 0.009161, 0.06302]): _vg.add([_i], _w, 'REPLACE')
_vg = ob_actor.vertex_groups.new(name='LowerThumb.R')
for _i, _w in zip([208, 214, 217, 218, 219, 221, 222, 223, 224, 225, 226, 227, 228, 229, 230, 231, 232, 233, 234, 235, 236, 237], [0.01056, 0.07114, 0.02251, 0.1536, 0.1494, 0.05005, 0.4254, 0.4266, 0.9338, 0.8891, 0.9598, 0.8721, 0.983, 0.9594, 0.9749, 0.9368, 0.9863, 0.9789, 0.9785, 0.9747, 0.9884, 0.9828]): _vg.add([_i], _w, 'REPLACE')
_vg = ob_actor.vertex_groups.new(name='LegToPelvis.R')
for _i, _w in zip([121, 123, 132, 133, 134, 135, 136, 137, 138, 143, 191, 192, 193, 194, 195, 196, 197, 198, 206, 207, 269, 270, 271, 272], [0.1666, 0.1665, 0.6463, 0.8142, 0.008087, 0.082, 0.9226, 0.8677, 0.1332, 0.005378, 0.1864, 0.08875, 0.7935, 0.8367, 0.8967, 0.7766, 0.034, 0.09924, 0.1802, 0.7216, 0.09318, 0.4184, 0.04437, 0.09009]): _vg.add([_i], _w, 'REPLACE')
_vg = ob_actor.vertex_groups.new(name='UpperLeg.R')
for _i, _w in zip([128, 129, 130, 131, 136, 137, 191, 192, 193, 194, 206, 207, 269, 270, 271, 272, 277, 278, 279, 280], [0.01892, 0.1382, 0.03602, 0.5798, 0.05646, 0.1102, 0.7715, 0.9006, 0.1773, 0.08997, 0.6904, 0.2702, 0.4037, 0.05444, 0.7402, 0.4143, 0.06908, 0.009458, 0.01801, 0.2899]): _vg.add([_i], _w, 'REPLACE')
_vg = ob_actor.vertex_groups.new(name='ankle.R')
for _i, _w in zip([128, 129, 130, 131, 139, 140, 141, 142, 159, 160, 161, 162, 163, 164, 191, 206, 269, 270, 271, 272, 277, 278, 279, 280], [0.9714, 0.8554, 0.9534, 0.4239, 0.8445, 0.9351, 0.06904, 0.8876, 0.0321, 0.4955, 0.1188, 0.5431, 0.1422, 0.003783, 0.0202, 0.1137, 0.4868, 0.4857, 0.212, 0.4845, 0.8953, 0.9079, 0.5112, 0.6557]): _vg.add([_i], _w, 'REPLACE')
_vg = ob_actor.vertex_groups.new(name='foot.R')
for _i, _w in zip([139, 140, 141, 142, 159, 160, 161, 162, 163, 164, 165, 166, 277, 278, 279, 280], [0.155, 0.06255, 0.9321, 0.1073, 0.959, 0.5039, 0.8812, 0.4565, 0.8577, 0.9732, 1.04, 1.006, 0.03127, 0.07748, 0.466, 0.05367]): _vg.add([_i], _w, 'REPLACE')
_m = ob_actor.modifiers.new('Armature', 'ARMATURE')
_m = ob_actor.modifiers.new('Armature.001', 'ARMATURE')
_m.object = ob_armature
ob_armature.location = (0.01651, -1.717, 4.146)
ob_armature.show_axis = True
ob_armature.show_in_front = True

# ---- collection membership
col_collection.objects.link(ob_actor)
col_collection.objects.link(ob_armature)

# ---- scene / render settings (as saved in the file)
scene.frame_start = 1; scene.frame_end = 250; scene.frame_set(138)
scene.render.engine = 'BLENDER_EEVEE_NEXT'
scene.cycles.use_denoising = False
scene.cycles.samples = 128
scene.cycles.sampling_pattern = 'TABULATED_SOBOL'
scene.cycles.use_adaptive_sampling = False
scene.cycles.use_light_tree = False
scene.view_settings.view_transform = 'Filmic'
bpy.context.view_layer.update()

# ---- added for rendering (the .blend has no active camera and no usable light): camera, sun
cam_auto = bpy.data.cameras.new('AutoCamera')
cam_auto.lens = 50.0
cam_auto.sensor_width = 36.0
cam_auto.clip_end = 1000.0
ob_auto_camera = bpy.data.objects.new('AutoCamera', cam_auto)
scene.collection.objects.link(ob_auto_camera)
ob_auto_camera.location = (10.1951, -12.6273, 12.2748)
ob_auto_camera.rotation_euler = (1.09748, -7.21219e-08, 0.694738)
scene.camera = ob_auto_camera
light_auto_sun = bpy.data.lights.new('AutoSun', 'SUN')
light_auto_sun.energy = 3.0
light_auto_sun.angle = 0.0523599
ob_auto_sun = bpy.data.objects.new('AutoSun', light_auto_sun)
scene.collection.objects.link(ob_auto_sun)
ob_auto_sun.rotation_euler = (0.872665, 0.174533, 0.523599)
bpy.context.view_layer.update()
